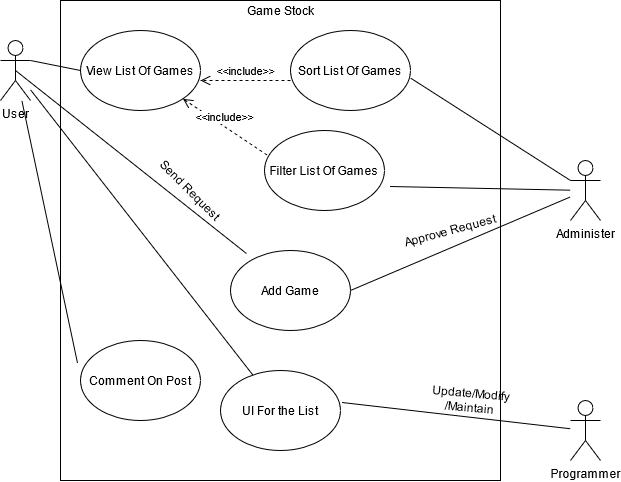

The diagram above was exported from draw.io. Its source (the exported page's mxGraphModel, read from the mxfile embedded in the PNG):
<mxGraphModel dx="762" dy="772" grid="1" gridSize="10" guides="1" tooltips="1" connect="1" arrows="1" fold="1" page="1" pageScale="1" pageWidth="827" pageHeight="1169" math="0" shadow="0">
  <root>
    <mxCell id="0" />
    <mxCell id="1" parent="0" />
    <mxCell id="AOZrB8j1JcCgc2vx4Axs-1" value="User" style="shape=umlActor;verticalLabelPosition=bottom;verticalAlign=top;html=1;outlineConnect=0;" parent="1" vertex="1">
      <mxGeometry x="90" y="80" width="30" height="60" as="geometry" />
    </mxCell>
    <mxCell id="AOZrB8j1JcCgc2vx4Axs-5" value="" style="whiteSpace=wrap;html=1;fillColor=none;" parent="1" vertex="1">
      <mxGeometry x="150" y="40" width="440" height="480" as="geometry" />
    </mxCell>
    <mxCell id="AOZrB8j1JcCgc2vx4Axs-7" value="Game Stock" style="text;html=1;resizable=0;autosize=1;align=center;verticalAlign=middle;points=[];fillColor=none;strokeColor=none;rounded=0;" parent="1" vertex="1">
      <mxGeometry x="330" y="40" width="80" height="20" as="geometry" />
    </mxCell>
    <mxCell id="AOZrB8j1JcCgc2vx4Axs-8" value="View List Of Games" style="ellipse;whiteSpace=wrap;html=1;fillColor=none;" parent="1" vertex="1">
      <mxGeometry x="170" y="70" width="120" height="80" as="geometry" />
    </mxCell>
    <mxCell id="AOZrB8j1JcCgc2vx4Axs-9" value="Sort List Of Games" style="ellipse;whiteSpace=wrap;html=1;fillColor=none;" parent="1" vertex="1">
      <mxGeometry x="380" y="70" width="120" height="80" as="geometry" />
    </mxCell>
    <mxCell id="AOZrB8j1JcCgc2vx4Axs-10" value="Comment On Post" style="ellipse;whiteSpace=wrap;html=1;fillColor=none;" parent="1" vertex="1">
      <mxGeometry x="170" y="380" width="120" height="80" as="geometry" />
    </mxCell>
    <mxCell id="AOZrB8j1JcCgc2vx4Axs-11" value="Filter List Of Games" style="ellipse;whiteSpace=wrap;html=1;fillColor=none;" parent="1" vertex="1">
      <mxGeometry x="354" y="170" width="120" height="80" as="geometry" />
    </mxCell>
    <mxCell id="AOZrB8j1JcCgc2vx4Axs-12" value="UI For the List" style="ellipse;whiteSpace=wrap;html=1;fillColor=none;" parent="1" vertex="1">
      <mxGeometry x="310" y="410" width="120" height="80" as="geometry" />
    </mxCell>
    <mxCell id="AOZrB8j1JcCgc2vx4Axs-15" value="" style="endArrow=none;html=1;entryX=0;entryY=0.5;entryDx=0;entryDy=0;" parent="1" target="AOZrB8j1JcCgc2vx4Axs-8" edge="1">
      <mxGeometry width="50" height="50" relative="1" as="geometry">
        <mxPoint x="120" y="100" as="sourcePoint" />
        <mxPoint x="170" y="50" as="targetPoint" />
        <Array as="points" />
      </mxGeometry>
    </mxCell>
    <mxCell id="AOZrB8j1JcCgc2vx4Axs-18" value="" style="endArrow=none;html=1;entryX=-0.025;entryY=0.281;entryDx=0;entryDy=0;entryPerimeter=0;" parent="1" source="AOZrB8j1JcCgc2vx4Axs-1" target="AOZrB8j1JcCgc2vx4Axs-10" edge="1">
      <mxGeometry width="50" height="50" relative="1" as="geometry">
        <mxPoint x="110" y="170" as="sourcePoint" />
        <mxPoint x="160" y="550" as="targetPoint" />
      </mxGeometry>
    </mxCell>
    <mxCell id="AOZrB8j1JcCgc2vx4Axs-23" value="&amp;lt;&amp;lt;include&amp;gt;&amp;gt;" style="html=1;verticalAlign=bottom;endArrow=open;dashed=1;endSize=8;" parent="1" edge="1">
      <mxGeometry relative="1" as="geometry">
        <mxPoint x="380" y="120" as="sourcePoint" />
        <mxPoint x="290" y="120" as="targetPoint" />
      </mxGeometry>
    </mxCell>
    <mxCell id="AOZrB8j1JcCgc2vx4Axs-24" value="&amp;lt;&amp;lt;include&amp;gt;&amp;gt;" style="html=1;verticalAlign=bottom;endArrow=open;dashed=1;endSize=8;entryX=1;entryY=1;entryDx=0;entryDy=0;exitX=0.021;exitY=0.306;exitDx=0;exitDy=0;exitPerimeter=0;" parent="1" source="AOZrB8j1JcCgc2vx4Axs-11" target="AOZrB8j1JcCgc2vx4Axs-8" edge="1">
      <mxGeometry relative="1" as="geometry">
        <mxPoint x="370" y="180" as="sourcePoint" />
        <mxPoint x="280" y="180" as="targetPoint" />
      </mxGeometry>
    </mxCell>
    <mxCell id="AOZrB8j1JcCgc2vx4Axs-25" value="Administer" style="shape=umlActor;verticalLabelPosition=bottom;verticalAlign=top;html=1;outlineConnect=0;" parent="1" vertex="1">
      <mxGeometry x="660" y="200" width="30" height="60" as="geometry" />
    </mxCell>
    <mxCell id="AOZrB8j1JcCgc2vx4Axs-26" value="Programmer" style="shape=umlActor;verticalLabelPosition=bottom;verticalAlign=top;html=1;outlineConnect=0;" parent="1" vertex="1">
      <mxGeometry x="660" y="440" width="30" height="60" as="geometry" />
    </mxCell>
    <mxCell id="AOZrB8j1JcCgc2vx4Axs-28" value="" style="endArrow=none;html=1;exitX=1.013;exitY=0.4;exitDx=0;exitDy=0;exitPerimeter=0;" parent="1" source="AOZrB8j1JcCgc2vx4Axs-12" target="AOZrB8j1JcCgc2vx4Axs-26" edge="1">
      <mxGeometry width="50" height="50" relative="1" as="geometry">
        <mxPoint x="520" y="350" as="sourcePoint" />
        <mxPoint x="570" y="300" as="targetPoint" />
      </mxGeometry>
    </mxCell>
    <mxCell id="AOZrB8j1JcCgc2vx4Axs-32" value="Update/Modify/Maintain" style="text;html=1;strokeColor=none;fillColor=none;align=center;verticalAlign=middle;whiteSpace=wrap;rounded=0;rotation=5;" parent="1" vertex="1">
      <mxGeometry x="540" y="430" width="40" height="20" as="geometry" />
    </mxCell>
    <mxCell id="AOZrB8j1JcCgc2vx4Axs-40" value="" style="endArrow=none;html=1;" parent="1" source="AOZrB8j1JcCgc2vx4Axs-1" target="AOZrB8j1JcCgc2vx4Axs-12" edge="1">
      <mxGeometry width="50" height="50" relative="1" as="geometry">
        <mxPoint x="130" y="410" as="sourcePoint" />
        <mxPoint x="180" y="360" as="targetPoint" />
      </mxGeometry>
    </mxCell>
    <mxCell id="AOZrB8j1JcCgc2vx4Axs-41" value="" style="endArrow=none;html=1;entryX=0;entryY=0.3333333333333333;entryDx=0;entryDy=0;entryPerimeter=0;exitX=1;exitY=0.594;exitDx=0;exitDy=0;exitPerimeter=0;" parent="1" source="AOZrB8j1JcCgc2vx4Axs-9" target="AOZrB8j1JcCgc2vx4Axs-25" edge="1">
      <mxGeometry width="50" height="50" relative="1" as="geometry">
        <mxPoint x="520" y="370" as="sourcePoint" />
        <mxPoint x="570" y="320" as="targetPoint" />
      </mxGeometry>
    </mxCell>
    <mxCell id="AOZrB8j1JcCgc2vx4Axs-42" value="" style="endArrow=none;html=1;exitX=1.046;exitY=0.7;exitDx=0;exitDy=0;exitPerimeter=0;" parent="1" source="AOZrB8j1JcCgc2vx4Axs-11" target="AOZrB8j1JcCgc2vx4Axs-25" edge="1">
      <mxGeometry width="50" height="50" relative="1" as="geometry">
        <mxPoint x="520" y="280" as="sourcePoint" />
        <mxPoint x="570" y="230" as="targetPoint" />
      </mxGeometry>
    </mxCell>
    <mxCell id="AOZrB8j1JcCgc2vx4Axs-43" value="Add Game" style="ellipse;whiteSpace=wrap;html=1;fillColor=none;" parent="1" vertex="1">
      <mxGeometry x="320" y="290" width="120" height="80" as="geometry" />
    </mxCell>
    <mxCell id="AOZrB8j1JcCgc2vx4Axs-44" value="" style="endArrow=none;html=1;entryX=0.5;entryY=0.5;entryDx=0;entryDy=0;entryPerimeter=0;exitX=0.133;exitY=0.038;exitDx=0;exitDy=0;exitPerimeter=0;" parent="1" source="AOZrB8j1JcCgc2vx4Axs-43" target="AOZrB8j1JcCgc2vx4Axs-1" edge="1">
      <mxGeometry width="50" height="50" relative="1" as="geometry">
        <mxPoint x="240" y="270" as="sourcePoint" />
        <mxPoint x="290" y="220" as="targetPoint" />
      </mxGeometry>
    </mxCell>
    <mxCell id="AOZrB8j1JcCgc2vx4Axs-45" value="Send Request" style="text;html=1;strokeColor=none;fillColor=none;align=center;verticalAlign=middle;whiteSpace=wrap;rounded=0;rotation=45;" parent="1" vertex="1">
      <mxGeometry x="230" y="220" width="100" height="20" as="geometry" />
    </mxCell>
    <mxCell id="AOZrB8j1JcCgc2vx4Axs-46" value="" style="endArrow=none;html=1;exitX=1;exitY=0.5;exitDx=0;exitDy=0;" parent="1" source="AOZrB8j1JcCgc2vx4Axs-43" target="AOZrB8j1JcCgc2vx4Axs-25" edge="1">
      <mxGeometry width="50" height="50" relative="1" as="geometry">
        <mxPoint x="500" y="330" as="sourcePoint" />
        <mxPoint x="550" y="280" as="targetPoint" />
      </mxGeometry>
    </mxCell>
    <mxCell id="AOZrB8j1JcCgc2vx4Axs-48" value="Approve Request" style="text;html=1;strokeColor=none;fillColor=none;align=center;verticalAlign=middle;whiteSpace=wrap;rounded=0;rotation=-15;" parent="1" vertex="1">
      <mxGeometry x="490" y="260" width="100" height="20" as="geometry" />
    </mxCell>
  </root>
</mxGraphModel>